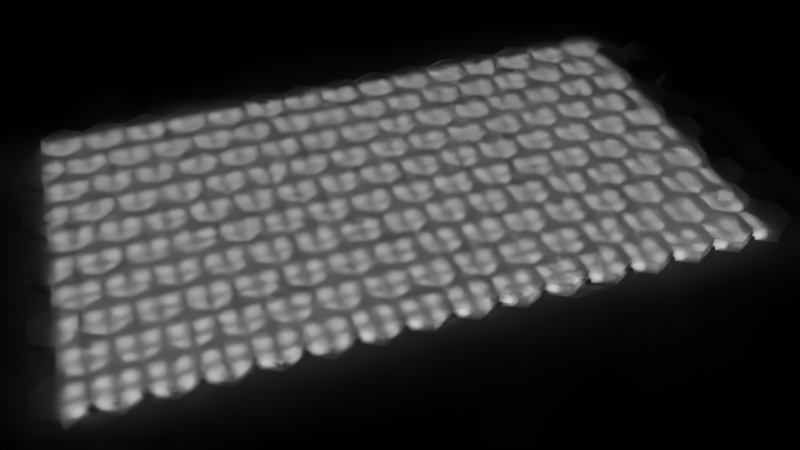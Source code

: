 # Source: LED_Lights_3D_Model.blend  (saved by Blender 2.93.21; exported with 4.5.12 LTS)
import bpy
from mathutils import Matrix  # noqa: F401  (used for matrix-valued properties, if any)

bpy.ops.wm.read_factory_settings(use_empty=True)
scene = bpy.context.scene
scene.name = 'Scene'

# ---- collections
col_collection = bpy.data.collections.new('Collection'); scene.collection.children.link(col_collection)
col_boolean = bpy.data.collections.new('Boolean'); scene.collection.children.link(col_boolean)

# ---- materials (node trees are filled in below, after node groups)
mat_shell = bpy.data.materials.new('Shell')
mat_bottom_led = bpy.data.materials.new('Bottom LED')
mat_bottom_led.alpha_threshold = 0.0
mat_bottom_led.line_color = (0.0, 0.0, 0.0, 1.0)
mat_light_led = bpy.data.materials.new('Light LED')
mat_floor = bpy.data.materials.new('Floor')

# ---- material node trees
mat_shell.use_nodes = True; mat_shell.node_tree.nodes.clear()
_N = mat_shell.node_tree.nodes; _L = mat_shell.node_tree.links
n0 = _N.new('ShaderNodeOutputMaterial'); n0.name = 'Material Output'; n0.location = (300, 300)
n1 = _N.new('ShaderNodeBsdfGlass'); n1.name = 'Glass BSDF'; n1.location = (10, 300)
n1.distribution = 'BECKMANN'
n1.inputs[1].default_value = 1.0
n1.inputs[2].default_value = 1.46
_L.new(n1.outputs[0], n0.inputs[0])
n0.is_active_output = True
mat_bottom_led.use_nodes = True; mat_bottom_led.node_tree.nodes.clear()
_N = mat_bottom_led.node_tree.nodes; _L = mat_bottom_led.node_tree.links
n0 = _N.new('ShaderNodeOutputMaterial'); n0.name = 'Material Output'; n0.location = (300, 300)
n1 = _N.new('ShaderNodeBsdfPrincipled'); n1.name = 'Principled BSDF'; n1.location = (10, 300)
n1.distribution = 'GGX'
n1.subsurface_method = 'BURLEY'
n1.inputs[0].default_value = (0.0, 0.0, 0.0, 1.0)
n1.inputs[2].default_value = 1.0
n1.inputs[3].default_value = 1.45
n1.inputs[27].default_value = (0.0, 0.0, 0.0, 1.0)
n1.inputs[28].default_value = 1.0
_L.new(n1.outputs[0], n0.inputs[0])
n0.is_active_output = True
mat_light_led.use_nodes = True; mat_light_led.node_tree.nodes.clear()
_N = mat_light_led.node_tree.nodes; _L = mat_light_led.node_tree.links
n0 = _N.new('ShaderNodeOutputMaterial'); n0.name = 'Material Output'; n0.location = (300, 300)
n1 = _N.new('ShaderNodeEmission'); n1.name = 'Emission'; n1.location = (10, 300)
n1.inputs[1].default_value = 10.0
_L.new(n1.outputs[0], n0.inputs[0])
n0.is_active_output = True
mat_floor.use_nodes = True; mat_floor.node_tree.nodes.clear()
_N = mat_floor.node_tree.nodes; _L = mat_floor.node_tree.links
n0 = _N.new('ShaderNodeBsdfPrincipled'); n0.name = 'Principled BSDF'; n0.location = (10, 300)
n0.distribution = 'GGX'
n0.subsurface_method = 'BURLEY'
n0.inputs[3].default_value = 1.45
n0.inputs[27].default_value = (0.0, 0.0, 0.0, 1.0)
n0.inputs[28].default_value = 1.0
n1 = _N.new('ShaderNodeOutputMaterial'); n1.name = 'Material Output'; n1.location = (300, 300)
_L.new(n0.outputs[0], n1.inputs[0])
n1.is_active_output = True

# ---- world
world_world = bpy.data.worlds.new('World'); scene.world = world_world
world_world.use_nodes = True; world_world.node_tree.nodes.clear()
_N = world_world.node_tree.nodes; _L = world_world.node_tree.links
n0 = _N.new('ShaderNodeOutputWorld'); n0.name = 'World Output'; n0.location = (300, 300)
n1 = _N.new('ShaderNodeBackground'); n1.name = 'Background'; n1.location = (10, 300)
n1.inputs[0].default_value = (0.0, 0.0, 0.0, 1.0)
_L.new(n1.outputs[0], n0.inputs[0])
n0.is_active_output = True
world_world.color = (0.05088, 0.05088, 0.05088)
world_world.use_sun_shadow = False
world_world.sun_shadow_jitter_overblur = 0.0

# ---- cameras
cam_camera_001 = bpy.data.cameras.new('Camera.001')
cam_camera_001.lens = 40.0
cam_camera_001.dof.use_dof = True
cam_camera_001.dof.aperture_fstop = 2.3

# ---- meshes
me_cylinder_001 = bpy.data.meshes.new('Cylinder.001')
me_cylinder_001.from_pydata([(0.0, 0.0513, 0.0), (0.0, 0.0513, 2.0), (0.04443, 0.02565, 0.0), (0.04443, 0.02565, 2.0), (0.04443, -0.02565, 0.0), (0.04443, -0.02565, 2.0), (-4.485e-09, -0.0513, 0.0), (-4.485e-09, -0.0513, 2.0), (-0.04443, -0.02565, 0.0), (-0.04443, -0.02565, 2.0), (-0.04443, 0.02565, 0.0), (-0.04443, 0.02565, 2.0)], [], [(0, 1, 3, 2), (2, 3, 5, 4), (4, 5, 7, 6), (6, 7, 9, 8), (3, 1, 11, 9, 7, 5), (8, 9, 11, 10), (10, 11, 1, 0), (0, 2, 4, 6, 8, 10)])
_uv = me_cylinder_001.uv_layers.new(name='UVMap')
_uv.uv.foreach_set('vector', [1.0, 0.5, 1.0, 1.0, 0.8333, 1.0, 0.8333, 0.5, 0.8333, 0.5, 0.8333, 1.0, 0.6667, 1.0, 0.6667, 0.5, 0.6667, 0.5, 0.6667, 1.0, 0.5, 1.0, 0.5, 0.5, 0.5, 0.5, 0.5, 1.0, 0.3333, 1.0, 0.3333, 0.5, 0.4578, 0.37, 0.25, 0.49, 0.04215, 0.37, 0.04215, 0.13, 0.25, 0.01, 0.4578, 0.13, 0.3333, 0.5, 0.3333, 1.0, 0.1667, 1.0, 0.1667, 0.5, 0.1667, 0.5, 0.1667, 1.0, -8.941e-08, 1.0, -8.941e-08, 0.5, 0.75, 0.49, 0.9578, 0.37, 0.9578, 0.13, 0.75, 0.01, 0.5422, 0.13, 0.5422, 0.37])
me_cylinder_001.materials.append(mat_shell)
me_cylinder_001.use_remesh_fix_poles = True
me_cylinder_001.use_remesh_preserve_attributes = False
me_cylinder_001.update()
me_cube_001 = bpy.data.meshes.new('Cube.001')
me_cube_001.from_pydata([(-1.0, -1.0, -2.0), (-1.0, -1.0, 0.0), (-1.0, 1.0, -2.0), (-1.0, 1.0, 0.0), (1.0, -1.0, -2.0), (1.0, -1.0, 0.0), (1.0, 1.0, -2.0), (1.0, 1.0, 0.0)], [], [(0, 1, 3, 2), (2, 3, 7, 6), (6, 7, 5, 4), (4, 5, 1, 0), (2, 6, 4, 0), (7, 3, 1, 5)])
me_cube_001.polygons.foreach_set('material_index', [1, 1, 1, 1, 1, 0])
_uv = me_cube_001.uv_layers.new(name='UVMap')
_uv.uv.foreach_set('vector', [0.375, 0.0, 0.625, 0.0, 0.625, 0.25, 0.375, 0.25, 0.375, 0.25, 0.625, 0.25, 0.625, 0.5, 0.375, 0.5, 0.375, 0.5, 0.625, 0.5, 0.625, 0.75, 0.375, 0.75, 0.375, 0.75, 0.625, 0.75, 0.625, 1.0, 0.375, 1.0, 0.125, 0.5, 0.375, 0.5, 0.375, 0.75, 0.125, 0.75, 0.625, 0.5, 0.875, 0.5, 0.875, 0.75, 0.625, 0.75])
me_cube_001.materials.append(mat_bottom_led)
me_cube_001.materials.append(mat_light_led)
me_cube_001.use_remesh_fix_poles = True
me_cube_001.use_remesh_preserve_attributes = False
me_cube_001.update()
me_plane = bpy.data.meshes.new('Plane')
me_plane.from_pydata([(-0.02565, -0.02565, 0.0), (0.02565, -0.02565, 0.0), (-0.02565, 0.02565, 0.0), (0.02565, 0.02565, 0.0)], [], [(0, 1, 3, 2)])
_uv = me_plane.uv_layers.new(name='UVMap')
_uv.uv.foreach_set('vector', [0.0, 0.0, 1.0, 0.0, 1.0, 1.0, 0.0, 1.0])
me_plane.use_remesh_fix_poles = True
me_plane.use_remesh_preserve_attributes = False
me_plane.update()
me_plane_001 = bpy.data.meshes.new('Plane.001')
me_plane_001.from_pydata([(-0.02565, -0.02565, 0.0), (0.02565, -0.02565, 0.0), (-0.02565, 0.02565, 0.0), (0.02565, 0.02565, 0.0)], [], [(0, 1, 3, 2)])
_uv = me_plane_001.uv_layers.new(name='UVMap')
_uv.uv.foreach_set('vector', [0.0, 0.0, 1.0, 0.0, 1.0, 1.0, 0.0, 1.0])
me_plane_001.materials.append(mat_floor)
me_plane_001.use_remesh_fix_poles = True
me_plane_001.use_remesh_preserve_attributes = False
me_plane_001.update()
me_plane_002 = bpy.data.meshes.new('Plane.002')
me_plane_002.from_pydata([(-1.0, -1.0, 0.0), (1.0, -1.0, 0.0), (-1.0, 1.0, 0.0), (1.0, 1.0, 0.0)], [], [(0, 1, 3, 2)])
_uv = me_plane_002.uv_layers.new(name='UVMap')
_uv.uv.foreach_set('vector', [0.0, 0.0, 1.0, 0.0, 1.0, 1.0, 0.0, 1.0])
me_plane_002.use_remesh_fix_poles = True
me_plane_002.use_remesh_preserve_attributes = False
me_plane_002.update()
me_plane_003 = bpy.data.meshes.new('Plane.003')
me_plane_003.from_pydata([(-1.0, -1.0, 0.0), (1.0, -1.0, 0.0), (-1.0, 1.0, 0.0), (1.0, 1.0, 0.0)], [], [(0, 1, 3, 2)])
_uv = me_plane_003.uv_layers.new(name='UVMap')
_uv.uv.foreach_set('vector', [0.0, 0.0, 1.0, 0.0, 1.0, 1.0, 0.0, 1.0])
me_plane_003.use_remesh_fix_poles = True
me_plane_003.use_remesh_preserve_attributes = False
me_plane_003.update()
me_cylinder_002 = bpy.data.meshes.new('Cylinder.002')
me_cylinder_002.from_pydata([(0.0, 0.0513, 0.0), (0.0, 0.0513, 2.0), (0.04443, 0.02565, 0.0), (0.04443, 0.02565, 2.0), (0.04443, -0.02565, 0.0), (0.04443, -0.02565, 2.0), (-4.485e-09, -0.0513, 0.0), (-4.485e-09, -0.0513, 2.0), (-0.04443, -0.02565, 0.0), (-0.04443, -0.02565, 2.0), (-0.04443, 0.02565, 0.0), (-0.04443, 0.02565, 2.0)], [], [(0, 1, 3, 2), (2, 3, 5, 4), (4, 5, 7, 6), (6, 7, 9, 8), (3, 1, 11, 9, 7, 5), (8, 9, 11, 10), (10, 11, 1, 0), (0, 2, 4, 6, 8, 10)])
_uv = me_cylinder_002.uv_layers.new(name='UVMap')
_uv.uv.foreach_set('vector', [1.0, 0.5, 1.0, 1.0, 0.8333, 1.0, 0.8333, 0.5, 0.8333, 0.5, 0.8333, 1.0, 0.6667, 1.0, 0.6667, 0.5, 0.6667, 0.5, 0.6667, 1.0, 0.5, 1.0, 0.5, 0.5, 0.5, 0.5, 0.5, 1.0, 0.3333, 1.0, 0.3333, 0.5, 0.4578, 0.37, 0.25, 0.49, 0.04215, 0.37, 0.04215, 0.13, 0.25, 0.01, 0.4578, 0.13, 0.3333, 0.5, 0.3333, 1.0, 0.1667, 1.0, 0.1667, 0.5, 0.1667, 0.5, 0.1667, 1.0, -8.941e-08, 1.0, -8.941e-08, 0.5, 0.75, 0.49, 0.9578, 0.37, 0.9578, 0.13, 0.75, 0.01, 0.5422, 0.13, 0.5422, 0.37])
me_cylinder_002.use_remesh_fix_poles = True
me_cylinder_002.use_remesh_preserve_attributes = False
me_cylinder_002.update()
me_cube_002 = bpy.data.meshes.new('Cube.002')
me_cube_002.from_pydata([(-0.01, -0.01, -0.01), (-0.01, -0.01, 0.01), (-0.01, 0.01, -0.01), (-0.01, 0.01, 0.01), (0.01, -0.01, -0.01), (0.01, -0.01, 0.01), (0.01, 0.01, -0.01), (0.01, 0.01, 0.01)], [], [(0, 1, 3, 2), (2, 3, 7, 6), (6, 7, 5, 4), (4, 5, 1, 0), (2, 6, 4, 0), (7, 3, 1, 5)])
_uv = me_cube_002.uv_layers.new(name='UVMap')
_uv.uv.foreach_set('vector', [0.375, 0.0, 0.625, 0.0, 0.625, 0.25, 0.375, 0.25, 0.375, 0.25, 0.625, 0.25, 0.625, 0.5, 0.375, 0.5, 0.375, 0.5, 0.625, 0.5, 0.625, 0.75, 0.375, 0.75, 0.375, 0.75, 0.625, 0.75, 0.625, 1.0, 0.375, 1.0, 0.125, 0.5, 0.375, 0.5, 0.375, 0.75, 0.125, 0.75, 0.625, 0.5, 0.875, 0.5, 0.875, 0.75, 0.625, 0.75])
me_cube_002.use_remesh_fix_poles = True
me_cube_002.use_remesh_preserve_attributes = False
me_cube_002.update()
me_cube_003 = bpy.data.meshes.new('Cube.003')
me_cube_003.from_pydata([(-0.01, -0.01, -0.01), (-0.01, -0.01, 0.01), (-0.01, 0.01, -0.01), (-0.01, 0.01, 0.01), (0.01, -0.01, -0.01), (0.01, -0.01, 0.01), (0.01, 0.01, -0.01), (0.01, 0.01, 0.01)], [], [(0, 1, 3, 2), (2, 3, 7, 6), (6, 7, 5, 4), (4, 5, 1, 0), (2, 6, 4, 0), (7, 3, 1, 5)])
_uv = me_cube_003.uv_layers.new(name='UVMap')
_uv.uv.foreach_set('vector', [0.375, 0.0, 0.625, 0.0, 0.625, 0.25, 0.375, 0.25, 0.375, 0.25, 0.625, 0.25, 0.625, 0.5, 0.375, 0.5, 0.375, 0.5, 0.625, 0.5, 0.625, 0.75, 0.375, 0.75, 0.375, 0.75, 0.625, 0.75, 0.625, 1.0, 0.375, 1.0, 0.125, 0.5, 0.375, 0.5, 0.375, 0.75, 0.125, 0.75, 0.625, 0.5, 0.875, 0.5, 0.875, 0.75, 0.625, 0.75])
me_cube_003.use_remesh_fix_poles = True
me_cube_003.use_remesh_preserve_attributes = False
me_cube_003.update()

# ---- objects
ob_shell = bpy.data.objects.new('Shell', me_cylinder_001)
ob_led = bpy.data.objects.new('LED', me_cube_001)
ob_ruler = bpy.data.objects.new('Ruler', me_plane)
ob_floor = bpy.data.objects.new('Floor', me_plane_001)
ob_camera = bpy.data.objects.new('Camera', cam_camera_001)
ob_plane = bpy.data.objects.new('Plane', me_plane_002)
ob_demo_dimensions = bpy.data.objects.new('Demo Dimensions', me_plane_003)
ob_hollow_section = bpy.data.objects.new('Hollow Section', me_cylinder_002)
ob_wire_cutout = bpy.data.objects.new('Wire Cutout', me_cube_002)
ob_wire_cutout_001 = bpy.data.objects.new('Wire Cutout.001', me_cube_003)

# ---- transforms, parenting, visibility, modifiers, constraints
ob_shell.location = (0.0, 0.0, 0.0)
ob_shell.scale = (0.7392, 0.7392, 0.01031)
_m = ob_shell.modifiers.new('Boolean', 'BOOLEAN')
_m.object = ob_hollow_section
_m.collection = col_boolean
_m.operand_type = 'COLLECTION'
_m = ob_shell.modifiers.new('Bevel', 'BEVEL')
_m.width = 0.00025
_m.width_pct = 0.00025
_m.segments = 20
_m = ob_shell.modifiers.new('Array', 'ARRAY')
_m.count = 16
_m.relative_offset_displace = (1.003, 0.0, 0.0)
_m = ob_shell.modifiers.new('Array.001', 'ARRAY')
_m.relative_offset_displace = (-0.0313, -0.753, 0.0)
_m = ob_shell.modifiers.new('Array.002', 'ARRAY')
_m.count = 5
_m.relative_offset_displace = (0.0, -0.859, 0.0)
ob_led.location = (-0.0175, 0.01407, 0.0)
ob_led.scale = (-0.0025, -0.0025, -0.001)
_m = ob_led.modifiers.new('Array', 'ARRAY')
_m.count = 30
_m.relative_offset_displace = (-6.6, 0.0, 0.0)
_m = ob_led.modifiers.new('Array.001', 'ARRAY')
_m.count = 20
_m.relative_offset_displace = (0.0, 5.7, 0.0)
ob_ruler.location = (-0.0175, -7.527e-06, 0.0)
ob_ruler.rotation_euler = (0.0, -0.0, -1.571)
ob_ruler.scale = (0.5653, 0.04873, 1.0)
ob_ruler.hide_render = True
ob_ruler.display_type = 'WIRE'
ob_ruler.show_name = True
ob_ruler.show_in_front = True
ob_ruler.display.show_shadows = False
ob_floor.location = (0.0, 0.0, 0.0)
ob_floor.scale = (100.0, 100.0, 100.0)
ob_floor.hide_select = True
ob_camera.location = (0.14, -1.254, 0.8749)
ob_camera.rotation_euler = (0.8354, -3.601e-08, -0.3304)
ob_camera.scale = (0.07838, 0.07838, 0.07838)
ob_plane.location = (0.461, 0.01402, 0.0)
ob_plane.scale = (0.4904, 0.006, 0.008164)
_m = ob_plane.modifiers.new('Array', 'ARRAY')
_m.count = 20
_m.relative_offset_displace = (0.0, -2.375, 0.0)
ob_demo_dimensions.location = (0.115, -0.05709, 0.0)
ob_demo_dimensions.scale = (0.1817, 0.0947, 0.04757)
ob_demo_dimensions.hide_render = True
ob_hollow_section.location = (0.0, 0.0, 0.0)
ob_hollow_section.scale = (0.7059, 0.7103, 0.009799)
ob_wire_cutout.location = (0.0, 0.01405, 0.0)
ob_wire_cutout.scale = (5.142, 0.75, 0.6)
ob_wire_cutout_001.location = (0.0, -0.01372, 0.0)
ob_wire_cutout_001.scale = (5.142, 0.75, 0.6)
cam_camera_001.dof.focus_object = ob_shell

# ---- collection membership
col_collection.objects.link(ob_shell)
col_collection.objects.link(ob_led)
col_collection.objects.link(ob_ruler)
col_collection.objects.link(ob_floor)
col_collection.objects.link(ob_camera)
col_collection.objects.link(ob_plane)
col_collection.objects.link(ob_demo_dimensions)
col_boolean.objects.link(ob_hollow_section)
col_boolean.objects.link(ob_wire_cutout)
col_boolean.objects.link(ob_wire_cutout_001)
def _layer_coll(name, lc=None):
    lc = lc or bpy.context.view_layer.layer_collection
    for c in lc.children:
        if c.name == name: return c
        r = _layer_coll(name, c)
        if r: return r
_layer_coll('Boolean').exclude = True

# ---- scene / render settings (as saved in the file)
scene.camera = ob_camera
scene.frame_start = 1; scene.frame_end = 250; scene.frame_set(1)
scene.render.engine = 'CYCLES'
scene.render.use_simplify = True
scene.render.simplify_child_particles = 0.5
scene.render.simplify_volumes = 0.75
scene.cycles.samples = 512
scene.cycles.sampling_pattern = 'TABULATED_SOBOL'
scene.cycles.use_adaptive_sampling = False
scene.cycles.use_light_tree = False
scene.view_settings.view_transform = 'Filmic'
bpy.context.view_layer.update()

